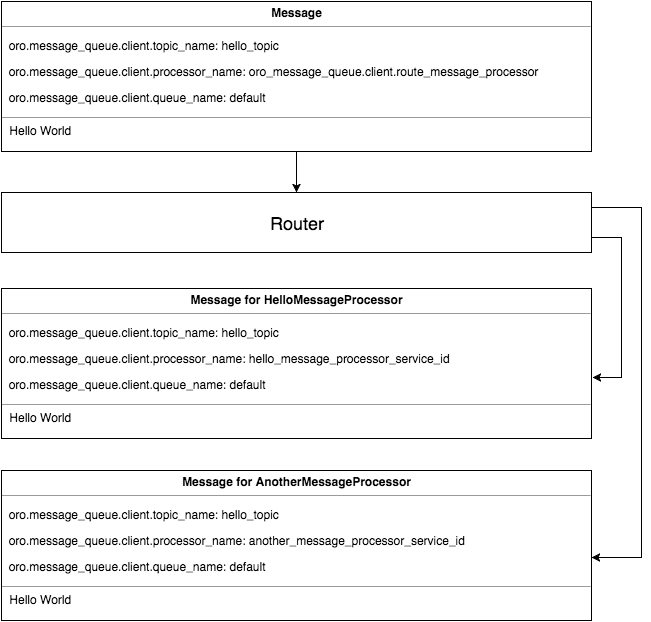

The diagram above was exported from draw.io. Its source (the exported page's mxGraphModel, read from the mxfile embedded in the PNG):
<mxGraphModel dx="1191" dy="583" grid="1" gridSize="10" guides="1" tooltips="1" connect="1" arrows="1" fold="1" page="1" pageScale="1" pageWidth="826" pageHeight="1169" background="#ffffff" math="0" shadow="0">
  <root>
    <mxCell id="0" />
    <mxCell id="1" parent="0" />
    <mxCell id="6db100e703a32982-38" style="edgeStyle=orthogonalEdgeStyle;rounded=0;html=1;exitX=0.5;exitY=1;entryX=0.5;entryY=0;jettySize=auto;orthogonalLoop=1;" edge="1" parent="1" source="6db100e703a32982-33" target="6db100e703a32982-34">
      <mxGeometry relative="1" as="geometry" />
    </mxCell>
    <mxCell id="6db100e703a32982-33" value="&lt;p style=&quot;margin: 0px ; margin-top: 4px ; text-align: center&quot;&gt;&lt;b&gt;Message&lt;/b&gt;&lt;/p&gt;&lt;hr size=&quot;1&quot;&gt;&lt;p&gt;&lt;span style=&quot;line-height: 1.2&quot;&gt;&amp;nbsp; oro.message_queue.client.topic_name&lt;/span&gt;&lt;span style=&quot;line-height: 1.2&quot;&gt;: hello_topic&lt;/span&gt;&lt;br&gt;&lt;/p&gt;&lt;p&gt;&lt;span&gt;&amp;nbsp; oro.message_queue.client.processor_name&lt;/span&gt;&lt;span&gt;:&amp;nbsp;&lt;/span&gt;&lt;span&gt;oro_message_queue.client.route_message_processor&lt;/span&gt;&lt;/p&gt;&lt;p&gt;&lt;span&gt;&amp;nbsp; oro.message_queue.client.queue_name: default&lt;/span&gt;&lt;/p&gt;&lt;hr size=&quot;1&quot;&gt;&lt;p style=&quot;margin: 0px ; margin-left: 4px&quot;&gt;&amp;nbsp;Hello World&lt;/p&gt;" style="verticalAlign=top;align=left;overflow=fill;fontSize=12;fontFamily=Helvetica;html=1;fillColor=none;" vertex="1" parent="1">
      <mxGeometry x="10" y="10" width="590" height="150" as="geometry" />
    </mxCell>
    <mxCell id="6db100e703a32982-42" style="edgeStyle=orthogonalEdgeStyle;rounded=0;html=1;exitX=1;exitY=0.75;entryX=1.002;entryY=0.593;entryPerimeter=0;jettySize=auto;orthogonalLoop=1;" edge="1" parent="1" source="6db100e703a32982-34" target="6db100e703a32982-39">
      <mxGeometry relative="1" as="geometry">
        <Array as="points">
          <mxPoint x="630" y="246" />
          <mxPoint x="630" y="386" />
        </Array>
      </mxGeometry>
    </mxCell>
    <mxCell id="6db100e703a32982-43" style="edgeStyle=orthogonalEdgeStyle;rounded=0;html=1;exitX=1;exitY=0.25;entryX=1;entryY=0.58;entryPerimeter=0;jettySize=auto;orthogonalLoop=1;" edge="1" parent="1" source="6db100e703a32982-34" target="6db100e703a32982-40">
      <mxGeometry relative="1" as="geometry">
        <Array as="points">
          <mxPoint x="650" y="216" />
          <mxPoint x="650" y="566" />
        </Array>
      </mxGeometry>
    </mxCell>
    <mxCell id="6db100e703a32982-34" value="&lt;font style=&quot;font-size: 18px&quot;&gt;Router&lt;/font&gt;" style="whiteSpace=wrap;html=1;fillColor=none;" vertex="1" parent="1">
      <mxGeometry x="10" y="201" width="590" height="60" as="geometry" />
    </mxCell>
    <mxCell id="6db100e703a32982-39" value="&lt;p style=&quot;margin: 0px ; margin-top: 4px ; text-align: center&quot;&gt;&lt;b&gt;Message for HelloMessageProcessor&lt;/b&gt;&lt;/p&gt;&lt;hr size=&quot;1&quot;&gt;&lt;p&gt;&lt;span style=&quot;line-height: 1.2&quot;&gt;&amp;nbsp; oro.message_queue.client.topic_name&lt;/span&gt;&lt;span style=&quot;line-height: 1.2&quot;&gt;: hello_topic&lt;/span&gt;&lt;br&gt;&lt;/p&gt;&lt;p&gt;&lt;span&gt;&amp;nbsp; oro.message_queue.client.processor_name&lt;/span&gt;&lt;span&gt;: hello_message_processor_service_id&lt;/span&gt;&lt;/p&gt;&lt;p&gt;&lt;span&gt;&amp;nbsp; oro.message_queue.client.queue_name: default&lt;/span&gt;&lt;/p&gt;&lt;hr size=&quot;1&quot;&gt;&lt;p style=&quot;margin: 0px ; margin-left: 4px&quot;&gt;&amp;nbsp;Hello World&lt;/p&gt;" style="verticalAlign=top;align=left;overflow=fill;fontSize=12;fontFamily=Helvetica;html=1;fillColor=none;" vertex="1" parent="1">
      <mxGeometry x="10" y="297" width="590" height="150" as="geometry" />
    </mxCell>
    <mxCell id="6db100e703a32982-40" value="&lt;p style=&quot;margin: 0px ; margin-top: 4px ; text-align: center&quot;&gt;&lt;b&gt;Message for AnotherMessageProcessor&lt;/b&gt;&lt;/p&gt;&lt;hr size=&quot;1&quot;&gt;&lt;p&gt;&lt;span style=&quot;line-height: 1.2&quot;&gt;&amp;nbsp; oro.message_queue.client.topic_name&lt;/span&gt;&lt;span style=&quot;line-height: 1.2&quot;&gt;: hello_topic&lt;/span&gt;&lt;br&gt;&lt;/p&gt;&lt;p&gt;&lt;span&gt;&amp;nbsp; oro.message_queue.client.processor_name&lt;/span&gt;&lt;span&gt;:&amp;nbsp;&lt;/span&gt;&lt;span&gt;another_message_processor_service_id&lt;/span&gt;&lt;/p&gt;&lt;p&gt;&lt;span&gt;&amp;nbsp; oro.message_queue.client.queue_name: default&lt;/span&gt;&lt;/p&gt;&lt;hr size=&quot;1&quot;&gt;&lt;p style=&quot;margin: 0px ; margin-left: 4px&quot;&gt;&amp;nbsp;Hello World&lt;/p&gt;" style="verticalAlign=top;align=left;overflow=fill;fontSize=12;fontFamily=Helvetica;html=1;fillColor=none;" vertex="1" parent="1">
      <mxGeometry x="10" y="479" width="590" height="150" as="geometry" />
    </mxCell>
  </root>
</mxGraphModel>